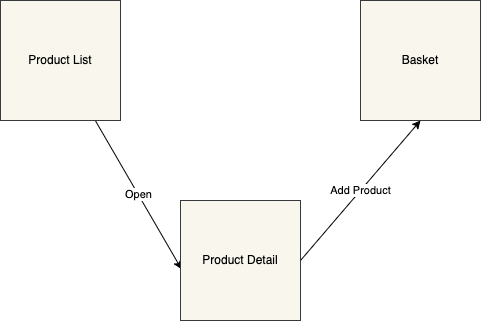

The diagram above was exported from draw.io. Its source (the exported page's mxGraphModel, read from the mxfile embedded in the PNG):
<mxGraphModel dx="669" dy="461" grid="1" gridSize="10" guides="1" tooltips="1" connect="1" arrows="1" fold="1" page="1" pageScale="1" pageWidth="827" pageHeight="1169" math="0" shadow="0">
  <root>
    <mxCell id="0" />
    <mxCell id="1" parent="0" />
    <mxCell id="jOvwUHeN-txElj9jPcHw-1" value="Open" style="edgeStyle=none;html=1;entryX=0.009;entryY=0.573;entryDx=0;entryDy=0;entryPerimeter=0;" parent="1" source="jOvwUHeN-txElj9jPcHw-2" target="jOvwUHeN-txElj9jPcHw-4" edge="1">
      <mxGeometry relative="1" as="geometry" />
    </mxCell>
    <mxCell id="jOvwUHeN-txElj9jPcHw-2" value="Product List" style="whiteSpace=wrap;html=1;aspect=fixed;fillColor=#f9f7ed;strokeColor=#36393d;fontColor=#000000;" parent="1" vertex="1">
      <mxGeometry x="120" y="80" width="120" height="120" as="geometry" />
    </mxCell>
    <mxCell id="jOvwUHeN-txElj9jPcHw-3" value="Add Product" style="edgeStyle=none;html=1;entryX=0.5;entryY=1;entryDx=0;entryDy=0;exitX=1;exitY=0.5;exitDx=0;exitDy=0;" parent="1" source="jOvwUHeN-txElj9jPcHw-4" target="jOvwUHeN-txElj9jPcHw-5" edge="1">
      <mxGeometry relative="1" as="geometry">
        <Array as="points" />
      </mxGeometry>
    </mxCell>
    <mxCell id="jOvwUHeN-txElj9jPcHw-4" value="Product Detail" style="whiteSpace=wrap;html=1;aspect=fixed;fillColor=#f9f7ed;strokeColor=#36393d;fontColor=#000000;" parent="1" vertex="1">
      <mxGeometry x="300" y="280" width="120" height="120" as="geometry" />
    </mxCell>
    <mxCell id="jOvwUHeN-txElj9jPcHw-5" value="Basket" style="whiteSpace=wrap;html=1;aspect=fixed;fillColor=#f9f7ed;strokeColor=#36393d;fontColor=#000000;" parent="1" vertex="1">
      <mxGeometry x="480" y="80" width="120" height="120" as="geometry" />
    </mxCell>
  </root>
</mxGraphModel>